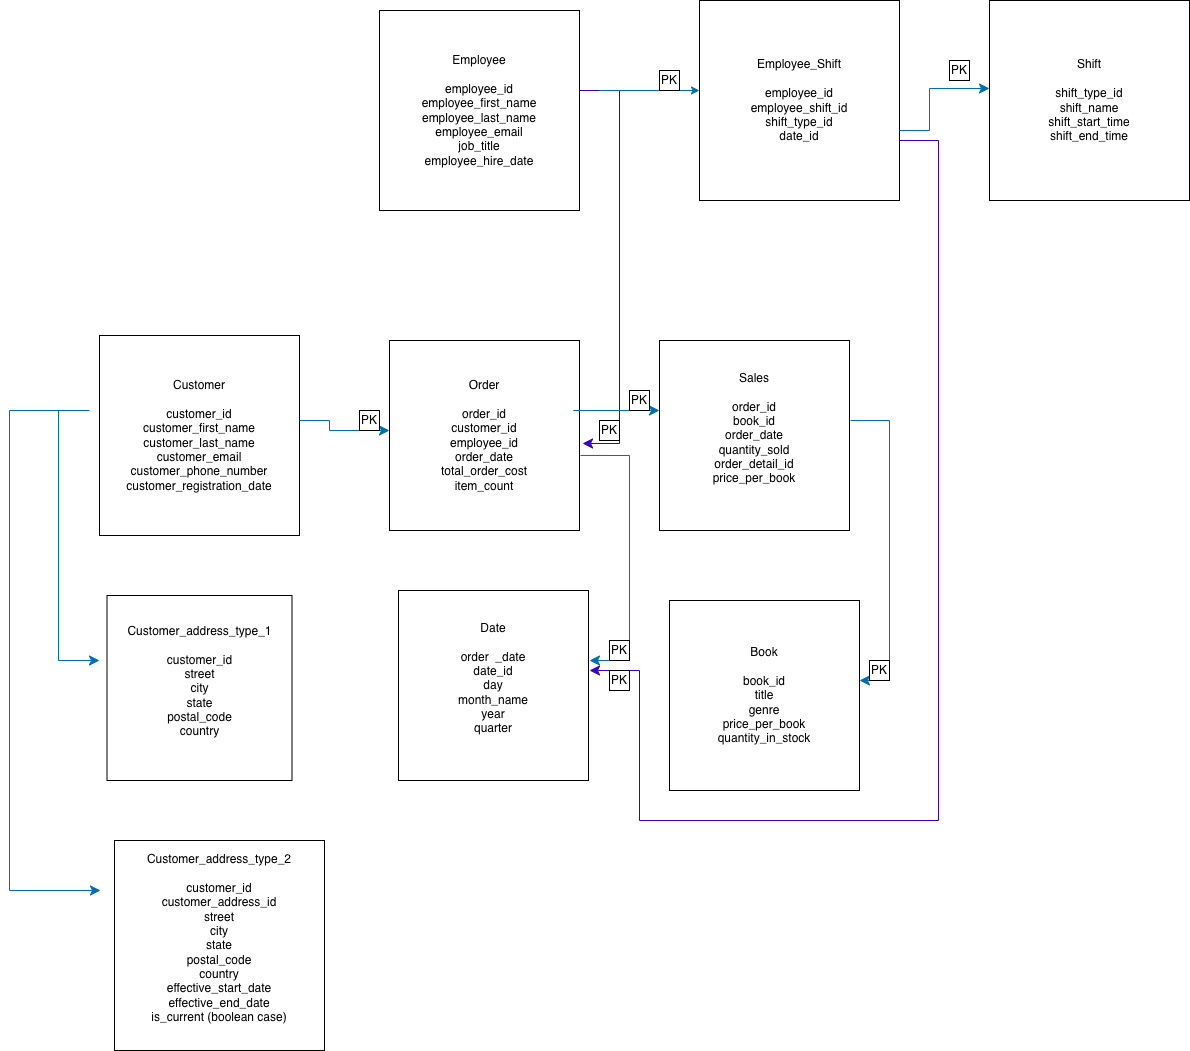

The diagram above was exported from draw.io. Its source (the exported page's mxGraphModel, read from the mxfile embedded in the PNG):
<mxGraphModel dx="2253" dy="1993" grid="1" gridSize="10" guides="1" tooltips="1" connect="1" arrows="1" fold="1" page="1" pageScale="1" pageWidth="827" pageHeight="1169" math="0" shadow="0">
  <root>
    <mxCell id="0" />
    <mxCell id="1" parent="0" />
    <mxCell id="81-LGI_bQFq2GGIOeoNs-1" value="Employee&lt;div&gt;&lt;b&gt;&lt;br&gt;&lt;/b&gt;&lt;/div&gt;&lt;div&gt;employee_id&lt;/div&gt;&lt;div&gt;employee_first_name&lt;/div&gt;&lt;div&gt;employee_last_name&lt;/div&gt;&lt;div&gt;employee_email&lt;/div&gt;&lt;div&gt;job_title&lt;/div&gt;&lt;div&gt;employee_hire_date&lt;/div&gt;" style="whiteSpace=wrap;html=1;aspect=fixed;" parent="1" vertex="1">
      <mxGeometry x="300" y="-100" width="200" height="200" as="geometry" />
    </mxCell>
    <mxCell id="81-LGI_bQFq2GGIOeoNs-2" value="Customer&lt;div&gt;&lt;br&gt;&lt;/div&gt;&lt;div&gt;customer_id&lt;/div&gt;&lt;div&gt;customer_first_name&lt;/div&gt;&lt;div&gt;customer_last_name&lt;/div&gt;&lt;div&gt;customer_email&lt;/div&gt;&lt;div&gt;customer_phone_number&lt;/div&gt;&lt;div&gt;customer_registration_date&lt;/div&gt;" style="whiteSpace=wrap;html=1;aspect=fixed;" parent="1" vertex="1">
      <mxGeometry x="20" y="225" width="200" height="200" as="geometry" />
    </mxCell>
    <mxCell id="81-LGI_bQFq2GGIOeoNs-3" value="Book&lt;div&gt;&lt;br&gt;&lt;/div&gt;&lt;div&gt;book_id&lt;/div&gt;&lt;div&gt;title&lt;/div&gt;&lt;div&gt;genre&lt;/div&gt;&lt;div&gt;price_per_book&lt;/div&gt;&lt;div&gt;quantity_in_stock&lt;/div&gt;" style="whiteSpace=wrap;html=1;aspect=fixed;" parent="1" vertex="1">
      <mxGeometry x="590" y="490" width="190" height="190" as="geometry" />
    </mxCell>
    <mxCell id="81-LGI_bQFq2GGIOeoNs-4" value="Sales&lt;div&gt;&lt;br&gt;&lt;/div&gt;&lt;div&gt;order_id&lt;/div&gt;&lt;div&gt;book_id&lt;/div&gt;&lt;div&gt;order_date&lt;/div&gt;&lt;div&gt;quantity_sold&lt;/div&gt;&lt;div&gt;order_detail_id&lt;/div&gt;&lt;div&gt;price_per_book&lt;/div&gt;&lt;div&gt;&lt;br&gt;&lt;/div&gt;" style="whiteSpace=wrap;html=1;aspect=fixed;" parent="1" vertex="1">
      <mxGeometry x="580" y="230" width="190" height="190" as="geometry" />
    </mxCell>
    <mxCell id="81-LGI_bQFq2GGIOeoNs-5" value="Order&lt;div&gt;&lt;br&gt;&lt;/div&gt;&lt;div&gt;order_id&lt;/div&gt;&lt;div&gt;customer_id&lt;/div&gt;&lt;div&gt;employee_id&lt;/div&gt;&lt;div&gt;order_date&lt;/div&gt;&lt;div&gt;total_order_cost&lt;/div&gt;&lt;div&gt;item_count&lt;/div&gt;" style="whiteSpace=wrap;html=1;aspect=fixed;" parent="1" vertex="1">
      <mxGeometry x="310" y="230" width="190" height="190" as="geometry" />
    </mxCell>
    <mxCell id="81-LGI_bQFq2GGIOeoNs-7" value="Date&lt;div&gt;&lt;br&gt;&lt;/div&gt;&lt;div&gt;order&amp;nbsp; _date&lt;/div&gt;&lt;div&gt;date_id&lt;/div&gt;&lt;div&gt;day&lt;/div&gt;&lt;div&gt;month_name&lt;/div&gt;&lt;div&gt;year&lt;/div&gt;&lt;div&gt;quarter&lt;/div&gt;&lt;div&gt;&lt;br&gt;&lt;/div&gt;" style="whiteSpace=wrap;html=1;aspect=fixed;" parent="1" vertex="1">
      <mxGeometry x="319" y="480" width="190" height="190" as="geometry" />
    </mxCell>
    <mxCell id="81-LGI_bQFq2GGIOeoNs-12" value="" style="edgeStyle=segmentEdgeStyle;endArrow=classic;html=1;curved=0;rounded=0;endSize=8;startSize=8;sourcePerimeterSpacing=0;targetPerimeterSpacing=0;entryX=1.016;entryY=0.621;entryDx=0;entryDy=0;entryPerimeter=0;fillColor=#6a00ff;strokeColor=#3700CC;" parent="1" edge="1">
      <mxGeometry width="100" relative="1" as="geometry">
        <mxPoint x="500" y="-20" as="sourcePoint" />
        <mxPoint x="503.03999999999996" y="332.9899999999998" as="targetPoint" />
        <Array as="points">
          <mxPoint x="540" y="-20" />
          <mxPoint x="540" y="333" />
        </Array>
      </mxGeometry>
    </mxCell>
    <mxCell id="81-LGI_bQFq2GGIOeoNs-13" value="" style="edgeStyle=segmentEdgeStyle;endArrow=classic;html=1;curved=0;rounded=0;endSize=8;startSize=8;sourcePerimeterSpacing=0;targetPerimeterSpacing=0;fillColor=#1ba1e2;strokeColor=#006EAF;exitX=1.005;exitY=0.605;exitDx=0;exitDy=0;exitPerimeter=0;" parent="1" source="81-LGI_bQFq2GGIOeoNs-5" edge="1">
      <mxGeometry width="100" relative="1" as="geometry">
        <mxPoint x="510" y="340" as="sourcePoint" />
        <mxPoint x="510" y="550" as="targetPoint" />
        <Array as="points">
          <mxPoint x="550" y="345" />
          <mxPoint x="550" y="550" />
          <mxPoint x="510" y="550" />
        </Array>
      </mxGeometry>
    </mxCell>
    <mxCell id="81-LGI_bQFq2GGIOeoNs-14" value="" style="edgeStyle=segmentEdgeStyle;endArrow=classic;html=1;curved=0;rounded=0;endSize=8;startSize=8;sourcePerimeterSpacing=0;targetPerimeterSpacing=0;fillColor=#1ba1e2;strokeColor=#006EAF;" parent="1" target="81-LGI_bQFq2GGIOeoNs-3" edge="1">
      <mxGeometry width="100" relative="1" as="geometry">
        <mxPoint x="771" y="310" as="sourcePoint" />
        <mxPoint x="763" y="663" as="targetPoint" />
        <Array as="points">
          <mxPoint x="771" y="310" />
          <mxPoint x="810" y="310" />
          <mxPoint x="810" y="570" />
        </Array>
      </mxGeometry>
    </mxCell>
    <mxCell id="81-LGI_bQFq2GGIOeoNs-16" value="" style="edgeStyle=segmentEdgeStyle;endArrow=classic;html=1;curved=0;rounded=0;endSize=8;startSize=8;sourcePerimeterSpacing=0;targetPerimeterSpacing=0;fillColor=#1ba1e2;strokeColor=#006EAF;" parent="1" target="81-LGI_bQFq2GGIOeoNs-5" edge="1">
      <mxGeometry width="100" relative="1" as="geometry">
        <mxPoint x="220" y="310" as="sourcePoint" />
        <mxPoint x="300" y="320" as="targetPoint" />
        <Array as="points">
          <mxPoint x="250" y="310" />
          <mxPoint x="250" y="320" />
        </Array>
      </mxGeometry>
    </mxCell>
    <mxCell id="81-LGI_bQFq2GGIOeoNs-17" value="" style="edgeStyle=segmentEdgeStyle;endArrow=classic;html=1;curved=0;rounded=0;endSize=8;startSize=8;sourcePerimeterSpacing=0;targetPerimeterSpacing=0;entryX=-0.021;entryY=0.337;entryDx=0;entryDy=0;entryPerimeter=0;fillColor=#1ba1e2;strokeColor=#006EAF;" parent="1" edge="1">
      <mxGeometry width="100" relative="1" as="geometry">
        <mxPoint x="520" y="300" as="sourcePoint" />
        <mxPoint x="580" y="300.0000000000002" as="targetPoint" />
        <Array as="points">
          <mxPoint x="494" y="300" />
        </Array>
      </mxGeometry>
    </mxCell>
    <mxCell id="HIFVhW8bsQ3ceLpqXZSA-2" value="PK" style="whiteSpace=wrap;html=1;aspect=fixed;" parent="1" vertex="1">
      <mxGeometry x="790" y="550" width="20" height="20" as="geometry" />
    </mxCell>
    <mxCell id="HIFVhW8bsQ3ceLpqXZSA-3" value="PK" style="whiteSpace=wrap;html=1;aspect=fixed;" parent="1" vertex="1">
      <mxGeometry x="280" y="300" width="20" height="20" as="geometry" />
    </mxCell>
    <mxCell id="HIFVhW8bsQ3ceLpqXZSA-4" value="PK" style="whiteSpace=wrap;html=1;aspect=fixed;" parent="1" vertex="1">
      <mxGeometry x="520" y="310" width="20" height="20" as="geometry" />
    </mxCell>
    <mxCell id="HIFVhW8bsQ3ceLpqXZSA-6" value="PK" style="whiteSpace=wrap;html=1;aspect=fixed;" parent="1" vertex="1">
      <mxGeometry x="550" y="280" width="20" height="20" as="geometry" />
    </mxCell>
    <mxCell id="HIFVhW8bsQ3ceLpqXZSA-7" value="PK" style="whiteSpace=wrap;html=1;aspect=fixed;" parent="1" vertex="1">
      <mxGeometry x="530" y="530" width="20" height="20" as="geometry" />
    </mxCell>
    <mxCell id="vXoXstEirrxgZPoAx_J7-1" value="Shift&lt;div&gt;&lt;br&gt;&lt;/div&gt;&lt;div&gt;shift_type_id&lt;/div&gt;&lt;div&gt;shift_name&lt;/div&gt;&lt;div&gt;shift_start_time&lt;/div&gt;&lt;div&gt;shift_end_time&lt;/div&gt;" style="whiteSpace=wrap;html=1;aspect=fixed;" parent="1" vertex="1">
      <mxGeometry x="910" y="-110" width="200" height="200" as="geometry" />
    </mxCell>
    <mxCell id="vXoXstEirrxgZPoAx_J7-2" value="Employee_Shift&lt;div&gt;&lt;br&gt;&lt;/div&gt;&lt;div&gt;employee_id&lt;/div&gt;&lt;div&gt;employee_shift_id&lt;/div&gt;&lt;div&gt;shift_type_id&lt;/div&gt;&lt;div&gt;date_id&lt;/div&gt;" style="whiteSpace=wrap;html=1;aspect=fixed;" parent="1" vertex="1">
      <mxGeometry x="620" y="-110" width="200" height="200" as="geometry" />
    </mxCell>
    <mxCell id="vXoXstEirrxgZPoAx_J7-4" value="" style="endArrow=classic;html=1;rounded=0;fillColor=#1ba1e2;strokeColor=#006EAF;" parent="1" edge="1">
      <mxGeometry width="50" height="50" relative="1" as="geometry">
        <mxPoint x="520" y="-20" as="sourcePoint" />
        <mxPoint x="620" y="-20" as="targetPoint" />
      </mxGeometry>
    </mxCell>
    <mxCell id="vXoXstEirrxgZPoAx_J7-5" value="" style="edgeStyle=segmentEdgeStyle;endArrow=classic;html=1;curved=0;rounded=0;endSize=8;startSize=8;sourcePerimeterSpacing=0;targetPerimeterSpacing=0;fillColor=#1ba1e2;strokeColor=#006EAF;" parent="1" target="vXoXstEirrxgZPoAx_J7-1" edge="1">
      <mxGeometry width="100" relative="1" as="geometry">
        <mxPoint x="820" y="20" as="sourcePoint" />
        <mxPoint x="900" y="-27.5" as="targetPoint" />
        <Array as="points">
          <mxPoint x="820" y="20" />
          <mxPoint x="850" y="20" />
          <mxPoint x="850" y="-22" />
        </Array>
      </mxGeometry>
    </mxCell>
    <mxCell id="vXoXstEirrxgZPoAx_J7-6" value="" style="edgeStyle=segmentEdgeStyle;endArrow=classic;html=1;curved=0;rounded=0;endSize=8;startSize=8;sourcePerimeterSpacing=0;targetPerimeterSpacing=0;fillColor=#6a00ff;strokeColor=#3700CC;" parent="1" edge="1">
      <mxGeometry width="100" relative="1" as="geometry">
        <mxPoint x="820" y="30" as="sourcePoint" />
        <mxPoint x="510" y="560" as="targetPoint" />
        <Array as="points">
          <mxPoint x="859" y="30" />
          <mxPoint x="859" y="710" />
          <mxPoint x="560" y="710" />
          <mxPoint x="560" y="560" />
        </Array>
      </mxGeometry>
    </mxCell>
    <mxCell id="vXoXstEirrxgZPoAx_J7-7" value="PK" style="whiteSpace=wrap;html=1;aspect=fixed;" parent="1" vertex="1">
      <mxGeometry x="580" y="-40" width="20" height="20" as="geometry" />
    </mxCell>
    <mxCell id="vXoXstEirrxgZPoAx_J7-8" value="PK" style="whiteSpace=wrap;html=1;aspect=fixed;" parent="1" vertex="1">
      <mxGeometry x="530" y="560" width="20" height="20" as="geometry" />
    </mxCell>
    <mxCell id="vXoXstEirrxgZPoAx_J7-9" value="PK" style="whiteSpace=wrap;html=1;aspect=fixed;" parent="1" vertex="1">
      <mxGeometry x="870" y="-50" width="20" height="20" as="geometry" />
    </mxCell>
    <mxCell id="2zq9xuoSN64UXyq0zNsK-1" value="Customer_address_type_1&lt;div&gt;&lt;br&gt;&lt;/div&gt;&lt;div&gt;customer_id&lt;/div&gt;&lt;div&gt;street&lt;/div&gt;&lt;div&gt;city&lt;/div&gt;&lt;div&gt;state&lt;/div&gt;&lt;div&gt;postal_code&lt;/div&gt;&lt;div&gt;country&lt;/div&gt;&lt;div&gt;&lt;br&gt;&lt;/div&gt;" style="whiteSpace=wrap;html=1;aspect=fixed;" vertex="1" parent="1">
      <mxGeometry x="27.5" y="485" width="185" height="185" as="geometry" />
    </mxCell>
    <mxCell id="2zq9xuoSN64UXyq0zNsK-2" value="Customer_address_type_2&lt;div&gt;&lt;br&gt;&lt;div&gt;&lt;span style=&quot;background-color: transparent; color: light-dark(rgb(0, 0, 0), rgb(255, 255, 255));&quot;&gt;customer_id&lt;/span&gt;&lt;/div&gt;&lt;div&gt;customer_address_id&lt;/div&gt;&lt;div&gt;&lt;div&gt;street&lt;/div&gt;&lt;div&gt;city&lt;/div&gt;&lt;div&gt;state&lt;/div&gt;&lt;div&gt;postal_code&lt;/div&gt;&lt;div&gt;country&lt;/div&gt;&lt;div&gt;effective_start_date&lt;/div&gt;&lt;div&gt;effective_end_date&lt;/div&gt;&lt;/div&gt;&lt;div&gt;is_current (boolean case)&lt;/div&gt;&lt;div&gt;&lt;br&gt;&lt;/div&gt;&lt;/div&gt;" style="whiteSpace=wrap;html=1;aspect=fixed;" vertex="1" parent="1">
      <mxGeometry x="35" y="730" width="210" height="210" as="geometry" />
    </mxCell>
    <mxCell id="2zq9xuoSN64UXyq0zNsK-5" value="" style="edgeStyle=segmentEdgeStyle;endArrow=classic;html=1;curved=0;rounded=0;endSize=8;startSize=8;sourcePerimeterSpacing=0;targetPerimeterSpacing=0;fillColor=#1ba1e2;strokeColor=#006EAF;" edge="1" parent="1">
      <mxGeometry width="100" relative="1" as="geometry">
        <mxPoint x="10" y="300" as="sourcePoint" />
        <mxPoint x="20" y="550" as="targetPoint" />
        <Array as="points">
          <mxPoint x="-21" y="300" />
          <mxPoint x="-21" y="550" />
        </Array>
      </mxGeometry>
    </mxCell>
    <mxCell id="2zq9xuoSN64UXyq0zNsK-6" value="" style="edgeStyle=segmentEdgeStyle;endArrow=classic;html=1;curved=0;rounded=0;endSize=8;startSize=8;sourcePerimeterSpacing=0;targetPerimeterSpacing=0;fillColor=#1ba1e2;strokeColor=#006EAF;" edge="1" parent="1">
      <mxGeometry width="100" relative="1" as="geometry">
        <mxPoint x="-20" y="300" as="sourcePoint" />
        <mxPoint x="21" y="780" as="targetPoint" />
        <Array as="points">
          <mxPoint x="-70" y="300" />
          <mxPoint x="-70" y="780" />
          <mxPoint x="21" y="780" />
        </Array>
      </mxGeometry>
    </mxCell>
  </root>
</mxGraphModel>